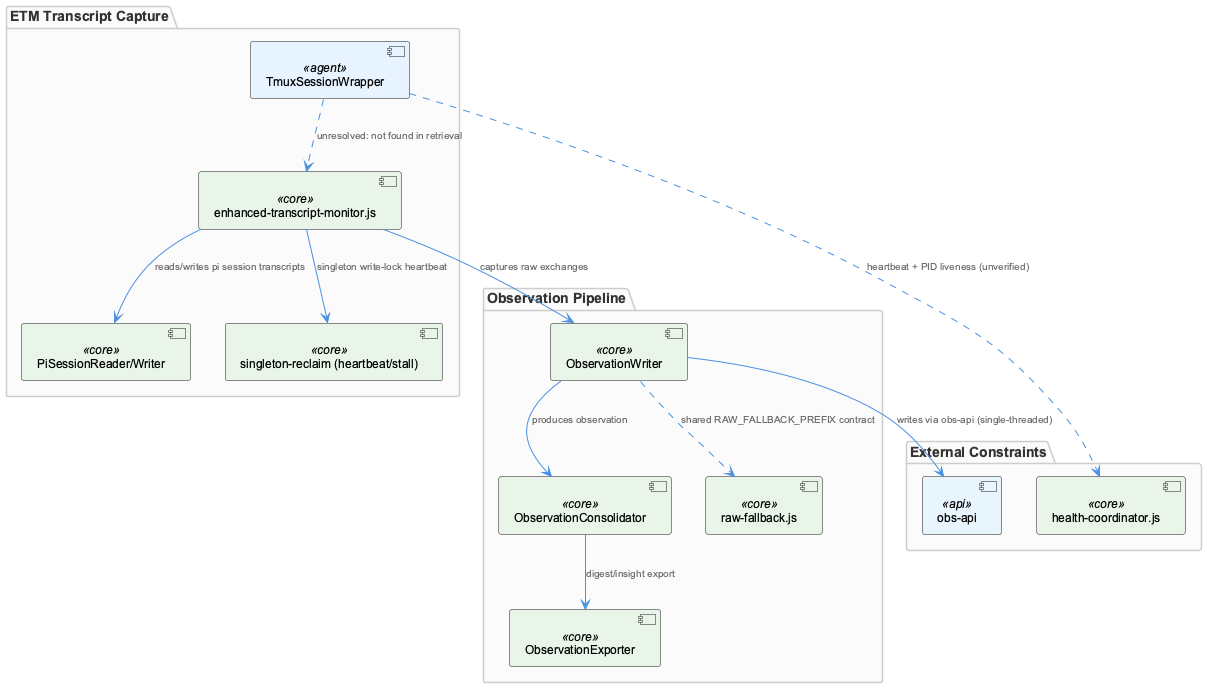

The diagram above was rendered by PlantUML. Its source (embedded in the PNG):
@startuml
!include /Users/Q284340/Agentic/coding/docs/puml/_standard-style.puml

package "ETM Transcript Capture" {
  component "enhanced-transcript-monitor.js" as etm <<core>>
  component "PiSessionReader/Writer" as pisession <<core>>
  component "singleton-reclaim (heartbeat/stall)" as reclaim <<core>>
  component "TmuxSessionWrapper" as tmuxwrap <<agent>>
}

package "Observation Pipeline" {
  component "ObservationWriter" as writer <<core>>
  component "ObservationConsolidator" as consolidator <<core>>
  component "ObservationExporter" as exporter <<core>>
  component "raw-fallback.js" as fallback <<core>>
}

package "External Constraints" {
  component "obs-api" as obsapi <<api>>
  component "health-coordinator.js" as health <<core>>
}

tmuxwrap ..> etm : "unresolved: not found in retrieval"
etm --> pisession : "reads/writes pi session transcripts"
etm --> reclaim : "singleton write-lock heartbeat"
etm --> writer : "captures raw exchanges"
writer --> consolidator : "produces observation"
consolidator --> exporter : "digest/insight export"
writer ..> fallback : "shared RAW_FALLBACK_PREFIX contract"
writer --> obsapi : "writes via obs-api (single-threaded)"
tmuxwrap ..> health : "heartbeat + PID liveness (unverified)"

@enduml